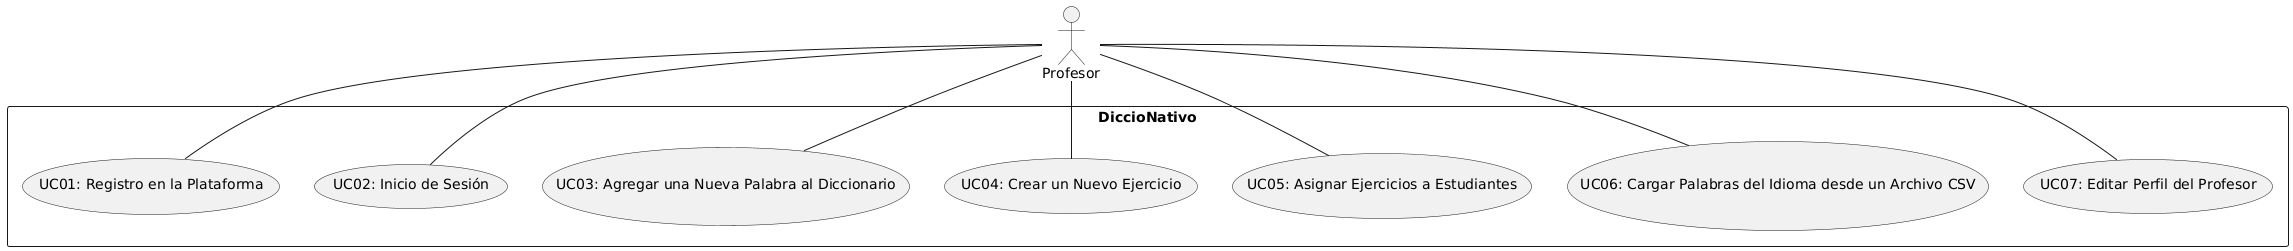

The diagram above was rendered by PlantUML. Its source (embedded in the PNG):
@startuml
actor "Profesor" as Prof
rectangle DiccioNativo {
    usecase "UC01: Registro en la Plataforma" as UC01
    usecase "UC02: Inicio de Sesión" as UC02
    usecase "UC03: Agregar una Nueva Palabra al Diccionario" as UC03
    usecase "UC04: Crear un Nuevo Ejercicio" as UC04
    usecase "UC05: Asignar Ejercicios a Estudiantes" as UC05
    usecase "UC06: Cargar Palabras del Idioma desde un Archivo CSV" as UC06
    usecase "UC07: Editar Perfil del Profesor" as UC07
}

Prof -- UC01
Prof -- UC02
Prof -- UC03
Prof -- UC04
Prof -- UC05
Prof -- UC06
Prof -- UC07
@enduml